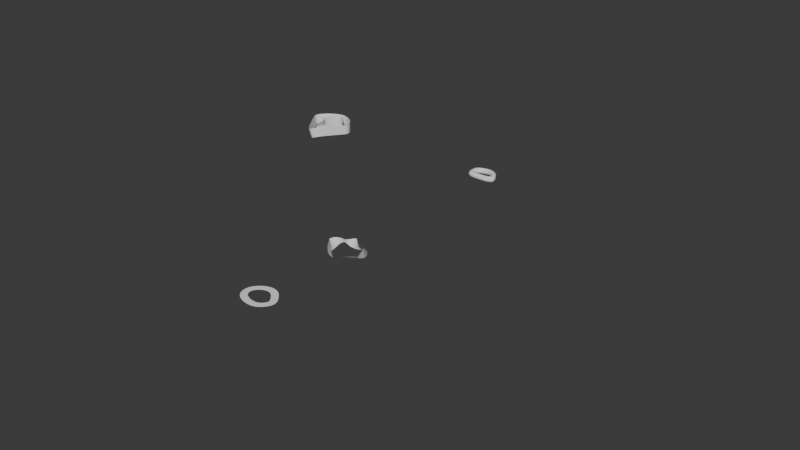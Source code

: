 # Source: curves.blend  (saved by Blender 5.1.29; exported with 4.5.12 LTS)
import bpy
from mathutils import Matrix  # noqa: F401  (used for matrix-valued properties, if any)

bpy.ops.wm.read_factory_settings(use_empty=True)
scene = bpy.context.scene
scene.name = 'Scene'

# ---- collections
col_collection = bpy.data.collections.new('Collection'); scene.collection.children.link(col_collection)

# ---- world
world_world = bpy.data.worlds.new('World'); scene.world = world_world
world_world.use_nodes = True; world_world.node_tree.nodes.clear()
_N = world_world.node_tree.nodes; _L = world_world.node_tree.links
n0 = _N.new('ShaderNodeOutputWorld'); n0.name = 'World Output'; n0.location = (200, 100)
n1 = _N.new('ShaderNodeBackground'); n1.name = 'Background'; n1.location = (-200, 100)
n1.inputs[0].default_value = (0.05088, 0.05088, 0.05088, 1.0)
_L.new(n1.outputs[0], n0.inputs[0])
n0.is_active_output = True
world_world.color = (0.05088, 0.05088, 0.05088)
world_world.sun_shadow_jitter_overblur = 0.0

# ---- curves / text
cu_b_ziercurve = bpy.data.curves.new('BézierCurve', 'CURVE')
cu_b_ziercurve.dimensions = '3D'
_sp = cu_b_ziercurve.splines.new('BEZIER'); _sp.bezier_points.add(18)
_sp.bezier_points.foreach_set('co', [1.582, -1.714, -0.04693, 3.011, -2.175, 0.3667, 2.994, -2.457, -0.04693, 1.582, -1.714, -0.04693, 2.857, -0.1804, -0.04693, 1.612, 1.353, -0.04693, 2.22, 2.992, -0.04693, 0.8988, 3.964, -0.04693, 1.142, 2.628, -0.04693, -1.12, 3.554, -0.04693, -1.12, 3.554, -0.04693, -1.869, 2.45, -0.1614, -0.1636, 2.359, 0.03945, -1.047, 1.484, -0.0858, 0.00203, -0.003964, 0.0049, -1.0, 0.0, 0.0, -2.806, -1.41, -0.01371, -0.03524, -2.431, -0.00699, -0.03524, -2.431, -0.00699])
_sp.bezier_points.foreach_set('handle_left', [1.105, -1.56, -0.1848, 2.535, -2.021, 0.2288, 3.0, -2.363, 0.09095, 2.053, -1.962, -0.04693, 2.432, -0.6914, -0.04693, 2.027, 0.8418, -0.04693, 2.017, 2.446, -0.04693, 1.304, 4.331, -0.04693, 1.061, 3.073, -0.04693, -0.3662, 3.245, -0.04693, -1.12, 3.554, -0.04693, -2.009, 2.872, -0.1232, -0.732, 2.389, -0.02749, -0.7646, 1.181, -0.04405, -0.3478, 0.4921, -0.02533, -0.8061, 0.272, 0.001633, -3.387, -0.9538, -0.2056, -0.9588, -2.091, -0.009228, -0.03524, -2.431, -0.00699])
_sp.bezier_points.foreach_set('handle_right', [2.058, -1.867, 0.09095, 3.005, -2.269, 0.2288, 2.523, -2.209, -0.04693, 2.007, -1.203, -0.04693, 2.442, 0.3307, -0.04693, 1.815, 1.899, -0.04693, 1.779, 3.316, -0.04693, 0.7071, 3.554, -0.04693, 0.3877, 2.937, -0.04693, -1.12, 3.554, -0.04693, -1.37, 3.186, -0.08508, -1.428, 2.09, -0.09444, -0.4582, 2.067, -0.0023, -1.553, 1.149, -0.05556, -0.332, -0.002643, 0.003266, -0.9635, -0.7629, -0.004569, -2.88, -2.301, 0.3979, -0.03524, -2.431, -0.00699, -0.03524, -2.431, -0.00699])
for _p, _l, _r in zip(_sp.bezier_points, ['VECTOR', 'VECTOR', 'VECTOR', 'VECTOR', 'VECTOR', 'VECTOR', 'VECTOR', 'FREE', 'VECTOR', 'VECTOR', 'VECTOR', 'FREE', 'VECTOR', 'FREE', 'VECTOR', 'FREE', 'FREE', 'VECTOR', 'VECTOR'], ['VECTOR', 'VECTOR', 'VECTOR', 'VECTOR', 'VECTOR', 'VECTOR', 'VECTOR', 'FREE', 'VECTOR', 'VECTOR', 'VECTOR', 'FREE', 'VECTOR', 'FREE', 'VECTOR', 'FREE', 'FREE', 'VECTOR', 'VECTOR']): _p.handle_left_type = _l; _p.handle_right_type = _r
_sp.bezier_points.foreach_set('radius', [1.776, 1.776, 1.776, 1.776, 1.0, 1.0, 1.0, 1.0, 1.0, 1.0, 1.0, 1.0, 1.0, 1.0, 1.0, 1.0, 1.0, 1.0, 1.0])
_sp.order_u = 0
_sp.order_v = 0
cu_b_ziercurve.use_path = True
cu_b_ziercurve.fill_mode = 'FULL'
cu_b_ziercurve_001 = bpy.data.curves.new('BézierCurve.001', 'CURVE')
cu_b_ziercurve_001.dimensions = '3D'
_sp = cu_b_ziercurve_001.splines.new('BEZIER'); _sp.bezier_points.add(3)
_sp.bezier_points.foreach_set('co', [-1.0, 0.0, 0.0, -0.1875, -2.077, 0.0, 1.0, 0.0, 0.0, -0.06732, 1.601, 0.01002])
_sp.bezier_points.foreach_set('handle_left', [-1.5, -0.5, 0.0, -0.5, -2.014, 0.0, 0.5, 0.0, 0.0, 0.4311, 1.641, 0.01002])
_sp.bezier_points.foreach_set('handle_right', [-0.75, 0.25, 0.0, 0.125, -2.139, 0.0, 2.0, 0.0, 0.0, -1.064, 1.522, 0.01002])
for _p, _l, _r in zip(_sp.bezier_points, ['ALIGNED', 'ALIGNED', 'ALIGNED', 'ALIGNED'], ['ALIGNED', 'ALIGNED', 'ALIGNED', 'ALIGNED']): _p.handle_left_type = _l; _p.handle_right_type = _r
_sp.order_u = 0
_sp.order_v = 0
_sp.resolution_u = 10
_sp.use_cyclic_u = True
_sp = cu_b_ziercurve_001.splines.new('BEZIER'); _sp.bezier_points.add(3)
_sp.bezier_points.foreach_set('co', [-0.0005326, -3.005, 0.007808, -2.287, -0.003416, 0.007808, -0.03835, 1.991, 0.007808, 2.058, -0.03994, 0.007808])
_sp.bezier_points.foreach_set('handle_left', [0.6274, -2.877, 0.3065, -1.898, -0.5941, 0.007808, -1.038, 1.991, 0.007808, 2.611, 0.7927, -0.01932])
_sp.bezier_points.foreach_set('handle_right', [-0.6285, -3.134, -0.2909, -2.675, 0.5872, 0.007808, 0.9617, 1.991, 0.007808, 1.505, -0.8726, 0.03494])
for _p, _l, _r in zip(_sp.bezier_points, ['ALIGNED', 'ALIGNED', 'ALIGNED', 'ALIGNED'], ['ALIGNED', 'ALIGNED', 'ALIGNED', 'ALIGNED']): _p.handle_left_type = _l; _p.handle_right_type = _r
_sp.order_u = 0
_sp.order_v = 0
_sp.resolution_u = 10
_sp.use_cyclic_u = True
cu_b_ziercurve_001.use_path = True
cu_b_ziercurve_001.extrude = 0.5
cu_b_ziercurve_001.resolution_u = 10
cu_b_ziercurve_001.fill_mode = 'FULL'
cu_b_ziercurve_002 = bpy.data.curves.new('BézierCurve.002', 'CURVE')
cu_b_ziercurve_002.dimensions = '3D'
_sp = cu_b_ziercurve_002.splines.new('BEZIER'); _sp.bezier_points.add(4)
_sp.bezier_points.foreach_set('co', [-1.0, 0.0, 0.0, 1.0, 0.0, 0.0, 1.683, -1.473, 0.0, 0.4231, -2.687, 0.0, -1.368, -1.442, 0.0])
_sp.bezier_points.foreach_set('handle_left', [-1.429, -0.4945, 0.2675, 0.08482, 0.4031, 0.0, 1.788, -0.9885, 0.0, 0.8782, -2.285, 0.2101, -1.215, -1.751, 0.0])
_sp.bezier_points.foreach_set('handle_right', [-0.5712, 0.4945, -0.2675, 1.915, -0.4031, 0.0, 1.578, -1.956, 0.0, -0.03189, -3.089, -0.2101, -1.521, -1.133, 0.0])
for _p, _l, _r in zip(_sp.bezier_points, ['ALIGNED', 'ALIGNED', 'ALIGNED', 'ALIGNED', 'ALIGNED'], ['ALIGNED', 'ALIGNED', 'ALIGNED', 'ALIGNED', 'ALIGNED']): _p.handle_left_type = _l; _p.handle_right_type = _r
_sp.bezier_points.foreach_set('radius', [0.8627, 2.08, 1.0, 0.2583, 1.962])
_sp.bezier_points.foreach_set('tilt', [67.47, 69.88, 68.27, 68.02, 69.04])
_sp.order_u = 0
_sp.order_v = 0
_sp.resolution_u = 15
_sp.use_cyclic_u = True
cu_b_ziercurve_002.use_path = True
cu_b_ziercurve_002.extrude = 0.28
cu_b_ziercurve_002.fill_mode = 'FULL'
cu_b_ziercurve_003 = bpy.data.curves.new('BézierCurve.003', 'CURVE')
cu_b_ziercurve_003.dimensions = '3D'
_sp = cu_b_ziercurve_003.splines.new('BEZIER'); _sp.bezier_points.add(3)
_sp.bezier_points.foreach_set('co', [1.272, -0.6112, 0.0, -0.7901, -0.6606, 0.0, -0.963, 0.9261, 0.0, 1.037, 0.9261, 0.0])
_sp.bezier_points.foreach_set('handle_left', [1.725, -0.06849, 0.0, -0.193, -1.039, 0.0, -1.463, 0.4261, 0.0, 0.3625, 1.664, 0.0])
_sp.bezier_points.foreach_set('handle_right', [0.8189, -1.154, 0.0, -1.387, -0.2819, 0.0, -0.463, 1.426, 0.0, 1.712, 0.1879, 0.0])
for _p, _l, _r in zip(_sp.bezier_points, ['ALIGNED', 'ALIGNED', 'ALIGNED', 'ALIGNED'], ['ALIGNED', 'ALIGNED', 'ALIGNED', 'ALIGNED']): _p.handle_left_type = _l; _p.handle_right_type = _r
_sp.bezier_points.foreach_set('tilt', [1.571, 1.571, 1.571, 1.571])
_sp.order_u = 0
_sp.order_v = 0
_sp.use_cyclic_u = True
cu_b_ziercurve_003.use_path = True
cu_b_ziercurve_003.extrude = 0.3067
cu_b_ziercurve_003.fill_mode = 'FULL'
cu_b_ziercurve_004 = bpy.data.curves.new('BézierCurve.004', 'CURVE')
cu_b_ziercurve_004.dimensions = '3D'
_sp = cu_b_ziercurve_004.splines.new('BEZIER'); _sp.bezier_points.add(3)
_sp.bezier_points.foreach_set('co', [-0.9074, -0.4569, 0.0, -0.9815, 0.426, 0.0, 1.019, 0.426, 0.0, 1.093, -0.4569, 0.0])
_sp.bezier_points.foreach_set('handle_left', [-0.7179, -0.6035, 0.0, -1.058, 0.1666, 0.0, 0.5236, 1.295, 0.0, 1.382, -0.3021, 0.0])
_sp.bezier_points.foreach_set('handle_right', [-1.097, -0.3103, 0.0, -0.9049, 0.6855, 0.0, 1.513, -0.4429, 0.0, 0.8037, -0.6117, 0.0])
for _p, _l, _r in zip(_sp.bezier_points, ['ALIGNED', 'ALIGNED', 'ALIGNED', 'ALIGNED'], ['ALIGNED', 'ALIGNED', 'ALIGNED', 'ALIGNED']): _p.handle_left_type = _l; _p.handle_right_type = _r
_sp.order_u = 0
_sp.order_v = 0
_sp.use_cyclic_u = True
cu_b_ziercurve_004.use_path = True
cu_b_ziercurve_004.bevel_resolution = 12
cu_b_ziercurve_004.bevel_depth = 0.28
cu_b_ziercurve_004.fill_mode = 'FULL'

# ---- objects
ob_b_ziercurve = bpy.data.objects.new('BézierCurve', cu_b_ziercurve)
ob_b_ziercurve_001 = bpy.data.objects.new('BézierCurve.001', cu_b_ziercurve_001)
ob_b_ziercurve_002 = bpy.data.objects.new('BézierCurve.002', cu_b_ziercurve_002)
ob_b_ziercurve_003 = bpy.data.objects.new('BézierCurve.003', cu_b_ziercurve_003)
ob_b_ziercurve_004 = bpy.data.objects.new('BézierCurve.004', cu_b_ziercurve_004)

# ---- transforms, parenting, visibility, modifiers, constraints
ob_b_ziercurve.location = (20.0, 0.0, 0.0)
ob_b_ziercurve_001.location = (-20.0, 0.0, 0.0)
ob_b_ziercurve_002.location = (0.0, -18.67, 0.0)
ob_b_ziercurve_002.scale = (1.0, 1.0, 1.03)
ob_b_ziercurve_003.location = (0.0, -30.0, 0.0)
ob_b_ziercurve_004.location = (0.0, 0.0, 0.0)

# ---- collection membership
col_collection.objects.link(ob_b_ziercurve)
col_collection.objects.link(ob_b_ziercurve_001)
col_collection.objects.link(ob_b_ziercurve_002)
col_collection.objects.link(ob_b_ziercurve_003)
col_collection.objects.link(ob_b_ziercurve_004)

# ---- scene / render settings (as saved in the file)
scene.frame_start = 1; scene.frame_end = 250; scene.frame_set(1)
scene.render.engine = 'BLENDER_EEVEE_NEXT'
scene.render.bake_bias = 0.0
scene.render.bake_samples = 0
scene.cycles.sampling_pattern = 'TABULATED_SOBOL'
scene.eevee.use_volume_custom_range = False
bpy.context.view_layer.update()

# ---- added for rendering (the .blend has no active camera and no usable light): camera, sun
cam_auto = bpy.data.cameras.new('AutoCamera')
cam_auto.lens = 50.0
cam_auto.sensor_width = 36.0
cam_auto.clip_end = 1000.0
ob_auto_camera = bpy.data.objects.new('AutoCamera', cam_auto)
scene.collection.objects.link(ob_auto_camera)
ob_auto_camera.location = (56.8068, -80.6164, 44.8453)
ob_auto_camera.rotation_euler = (1.09748, -7.21219e-08, 0.694738)
scene.camera = ob_auto_camera
light_auto_sun = bpy.data.lights.new('AutoSun', 'SUN')
light_auto_sun.energy = 3.0
light_auto_sun.angle = 0.0523599
ob_auto_sun = bpy.data.objects.new('AutoSun', light_auto_sun)
scene.collection.objects.link(ob_auto_sun)
ob_auto_sun.rotation_euler = (0.872665, 0.174533, 0.523599)
bpy.context.view_layer.update()
